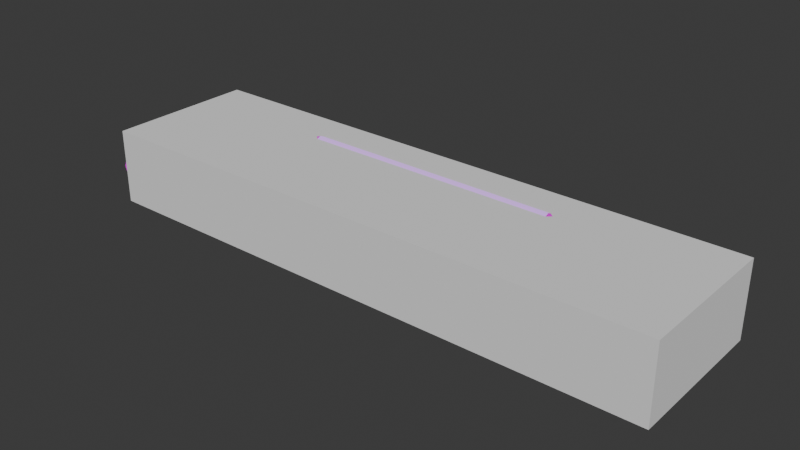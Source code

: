 # Source: dweCrystalInd.blend  (saved by Blender 4.1.24; exported with 4.5.12 LTS)
import bpy
from mathutils import Matrix  # noqa: F401  (used for matrix-valued properties, if any)

bpy.ops.wm.read_factory_settings(use_empty=True)
scene = bpy.context.scene
scene.name = 'Scene'

# ---- collections
col_collection = bpy.data.collections.new('Collection'); scene.collection.children.link(col_collection)

# ---- images (referenced by path relative to the original .blend; pixels are not part of the script)
import os
ASSET_DIR = os.environ.get("B2B_ASSET_DIR", "")  # directory of the original .blend (textures are referenced by path, not embedded)
HERE = os.path.dirname(os.path.abspath(__file__))  # packed textures are extracted next to this script under _unpacked/

def load_image(name, relpath, width, height, colorspace="sRGB"):
    """Load a texture the original file referenced (path relative to the .blend, or extracted next to this script)."""
    p = next((c for c in (os.path.join(HERE, relpath), os.path.join(ASSET_DIR, relpath)) if relpath and os.path.exists(c)), "")
    if p:
        img = bpy.data.images.load(p, check_existing=True)
        img.name = name
    else:  # same state as the original file: an image datablock whose file is absent (Cycles renders it pink)
        img = bpy.data.images.new(name, width, height)
        img.source = "FILE"
        img.filepath = "//" + (relpath or name)
    img.colorspace_settings.name = colorspace
    return img
img_tx_dwrv_capacitor_ed00_dds_001 = load_image('tx_dwrv_capacitor_ed00.dds.001', 'tx_dwrv_capacitor_ed00.dds', 1024, 1024, 'sRGB')
img_tx_dwrv_rustpipe10_dds = load_image('tx_dwrv_rustpipe10.dds', 'tx_dwrv_rustpipe10.dds', 1024, 1024, 'sRGB')
img_tx_dwrv_obsrv12_dds = load_image('tx_dwrv_obsrv12.dds', 'tx_dwrv_obsrv12.dds', 1024, 1024, 'sRGB')

# ---- materials (node trees are filled in below, after node groups)
mat_material_003 = bpy.data.materials.new('Material.003')
mat_material_003.surface_render_method = 'BLENDED'
mat_material_003.blend_method = 'BLEND'
mat_material_003.alpha_threshold = 0.0
mat_material_003.use_transparency_overlap = False
mat_material_003.show_transparent_back = False
mat_material_003.use_backface_culling = True
mat_material_001 = bpy.data.materials.new('Material.001')
mat_material_001.alpha_threshold = 0.0
mat_material_001.use_transparency_overlap = False
mat_material_001.show_transparent_back = False
mat_material_001.use_backface_culling = True
mat_material_002 = bpy.data.materials.new('Material.002')
mat_material_002.alpha_threshold = 0.0
mat_material_002.use_transparency_overlap = False
mat_material_002.show_transparent_back = False
mat_material_002.use_backface_culling = True

# ---- node groups
ng_nodegroup_001 = bpy.data.node_groups.new('NodeGroup.001', 'ShaderNodeTree')
_s = ng_nodegroup_001.interface.new_socket(name='Color', in_out='OUTPUT', socket_type='NodeSocketColor')
_s.default_value = (0.0, 0.0, 0.0, 0.0)
_s = ng_nodegroup_001.interface.new_socket(name='Vector', in_out='INPUT', socket_type='NodeSocketVector')
_s.min_value = -1e+04
_s.max_value = 1e+04
_s = ng_nodegroup_001.interface.new_socket(name='Vector', in_out='INPUT', socket_type='NodeSocketVector')
_s.min_value = -1e+04
_s.max_value = 1e+04
_s = ng_nodegroup_001.interface.new_socket(name='Color1', in_out='INPUT', socket_type='NodeSocketColor')
_s.default_value = (1.0, 1.0, 1.0, 1.0)
_s = ng_nodegroup_001.interface.new_socket(name='Color2', in_out='INPUT', socket_type='NodeSocketColor')
_s.default_value = (1.0, 1.0, 1.0, 1.0)
_N = ng_nodegroup_001.nodes; _L = ng_nodegroup_001.links
n0 = _N.new('ShaderNodeMix'); n0.name = 'Mix.012'; n0.location = (-25, -12)
n0.width = 100
n0.hide = True
n0.data_type = 'RGBA'
n0.clamp_result = True
n1 = _N.new('NodeGroupOutput'); n1.name = 'Group Output'; n1.location = (100, 6)
n2 = _N.new('ShaderNodeVectorMath'); n2.name = 'Vector Math.009'; n2.location = (-160, 20)
n2.width = 100
n2.hide = True
n2.operation = 'MULTIPLY'
n3 = _N.new('NodeGroupInput'); n3.name = 'Group Input'; n3.location = (-340, 40)
_L.new(n3.outputs[0], n2.inputs[0])
_L.new(n3.outputs[1], n2.inputs[1])
_L.new(n2.outputs[0], n0.inputs[0])
_L.new(n3.outputs[2], n0.inputs[6])
_L.new(n3.outputs[3], n0.inputs[7])
_L.new(n0.outputs[2], n1.inputs[0])
n1.is_active_output = True
ng_mw_shader = bpy.data.node_groups.new('MW Shader', 'ShaderNodeTree')
_s = ng_mw_shader.interface.new_socket(name='Base Texture', in_out='INPUT', socket_type='NodeSocketColor')
_s.default_value = (1.0, 1.0, 1.0, 1.0)
_s = ng_mw_shader.interface.new_socket(name='Detail Texture', in_out='INPUT', socket_type='NodeSocketColor')
_s.default_value = (0.5, 0.5, 0.5, 1.0)
_s = ng_mw_shader.interface.new_socket(name='Dark Texture', in_out='INPUT', socket_type='NodeSocketColor')
_s.default_value = (1.0, 1.0, 1.0, 1.0)
_s = ng_mw_shader.interface.new_socket(name='Decal 0 Alpha', in_out='INPUT', socket_type='NodeSocketFloat')
_s.subtype = 'FACTOR'
_s.min_value = 0.0
_s.max_value = 1.0
_s = ng_mw_shader.interface.new_socket(name='Decal 0 Texture', in_out='INPUT', socket_type='NodeSocketColor')
_s.default_value = (1.0, 1.0, 1.0, 1.0)
_s = ng_mw_shader.interface.new_socket(name='Decal 1 Alpha', in_out='INPUT', socket_type='NodeSocketFloat')
_s.subtype = 'FACTOR'
_s.min_value = 0.0
_s.max_value = 1.0
_s = ng_mw_shader.interface.new_socket(name='Decal 1 Texture', in_out='INPUT', socket_type='NodeSocketColor')
_s.default_value = (1.0, 1.0, 1.0, 1.0)
_s = ng_mw_shader.interface.new_socket(name='Decal 2 Alpha', in_out='INPUT', socket_type='NodeSocketFloat')
_s.subtype = 'FACTOR'
_s.min_value = 0.0
_s.max_value = 1.0
_s = ng_mw_shader.interface.new_socket(name='Decal 2 Texture', in_out='INPUT', socket_type='NodeSocketColor')
_s.default_value = (1.0, 1.0, 1.0, 1.0)
_s = ng_mw_shader.interface.new_socket(name='Decal 3 Alpha', in_out='INPUT', socket_type='NodeSocketFloat')
_s.subtype = 'FACTOR'
_s.min_value = 0.0
_s.max_value = 1.0
_s = ng_mw_shader.interface.new_socket(name='Decal 3 Texture', in_out='INPUT', socket_type='NodeSocketColor')
_s.default_value = (1.0, 1.0, 1.0, 1.0)
_s = ng_mw_shader.interface.new_socket(name='Diffuse Alpha', in_out='INPUT', socket_type='NodeSocketFloat')
_s.default_value = 1.0
_s.min_value = 0.0
_s.max_value = 1.0
_s = ng_mw_shader.interface.new_socket(name='Ambient Color', in_out='INPUT', socket_type='NodeSocketColor')
_s.default_value = (1.0, 1.0, 1.0, 1.0)
_s = ng_mw_shader.interface.new_socket(name='Diffuse Color', in_out='INPUT', socket_type='NodeSocketColor')
_s.default_value = (1.0, 1.0, 1.0, 1.0)
_s = ng_mw_shader.interface.new_socket(name='Specular Color', in_out='INPUT', socket_type='NodeSocketColor')
_s = ng_mw_shader.interface.new_socket(name='Emissive Color', in_out='INPUT', socket_type='NodeSocketColor')
_s = ng_mw_shader.interface.new_socket(name='Glow Texture', in_out='INPUT', socket_type='NodeSocketColor')
_s = ng_mw_shader.interface.new_socket(name='Alpha Factor', in_out='INPUT', socket_type='NodeSocketFloat')
_s.min_value = -1e+04
_s.max_value = 1e+04
_s = ng_mw_shader.interface.new_socket(name='Base Alpha', in_out='INPUT', socket_type='NodeSocketFloat')
_s.default_value = 1.0
_s.min_value = 0.0
_s.max_value = 1.0
_s = ng_mw_shader.interface.new_socket(name='Dark Alpha', in_out='INPUT', socket_type='NodeSocketFloat')
_s.default_value = 1.0
_s.min_value = 0.0
_s.max_value = 1.0
_N = ng_mw_shader.nodes; _L = ng_mw_shader.links
n0 = _N.new('NodeFrame'); n0.name = 'Base, Detail, Dark'; n0.location = (210, 90)
n0.label = 'Base, Detail, Dark'
n0.width = 160
n0.label_size = 14
n1 = _N.new('NodeFrame'); n1.name = 'Diffuse'; n1.location = (570, -285)
n1.label = 'Diffuse'
n1.width = 300
n1.label_size = 14
n2 = _N.new('NodeFrame'); n2.name = 'Emissive'; n2.location = (570, -385)
n2.label = 'Emissive'
n2.width = 280
n2.label_size = 14
n3 = _N.new('NodeFrame'); n3.name = 'Decal'; n3.location = (390, -73)
n3.label = 'Decal'
n3.width = 160
n3.label_size = 14
n4 = _N.new('NodeFrame'); n4.name = 'Alpha'; n4.location = (570, -525)
n4.label = 'Alpha'
n4.width = 160
n4.label_size = 16
n5 = _N.new('ShaderNodeVectorMath'); n5.name = 'Vector Math'; n5.location = (30, -35)
n5.width = 100
n5.hide = True
n5.operation = 'MULTIPLY'
n6 = _N.new('ShaderNodeAddShader'); n6.name = 'Node.013'; n6.location = (960, -440)
n6.width = 100
n6.hide = True
n7 = _N.new('ShaderNodeMixShader'); n7.name = 'Node.016'; n7.location = (960, -480)
n7.width = 100
n7.hide = True
n8 = _N.new('ShaderNodeOutputMaterial'); n8.name = 'Node.017'; n8.location = (1100, -460)
n8.hide = True
n9 = _N.new('ShaderNodeRGBToBW'); n9.name = 'Node.009'; n9.location = (30, -35)
n9.width = 100
n9.hide = True
n10 = _N.new('ShaderNodeMix'); n10.name = 'Node.010'; n10.location = (30, -75)
n10.width = 100
n10.hide = True
n10.data_type = 'RGBA'
n10.blend_type = 'ADD'
n10.clamp_result = True
n11 = _N.new('ShaderNodeGroup'); n11.name = 'Alpha Blend'; n11.location = (30, -34)
n11.label = 'Alpha Blend'
n11.width = 100
n11.hide = True
n11.node_tree = ng_nodegroup_001
n12 = _N.new('ShaderNodeGroup'); n12.name = 'Alpha Blend.001'; n12.location = (30, -72)
n12.label = 'Alpha Blend'
n12.width = 100
n12.hide = True
n12.node_tree = ng_nodegroup_001
n13 = _N.new('ShaderNodeGroup'); n13.name = 'Alpha Blend.002'; n13.location = (30, -110)
n13.label = 'Alpha Blend'
n13.width = 100
n13.hide = True
n13.node_tree = ng_nodegroup_001
n14 = _N.new('ShaderNodeGroup'); n14.name = 'Alpha Blend.003'; n14.location = (30, -147)
n14.label = 'Alpha Blend'
n14.width = 100
n14.hide = True
n14.node_tree = ng_nodegroup_001
n15 = _N.new('ShaderNodeBsdfDiffuse'); n15.name = 'Node.012'; n15.location = (150, -35)
n15.width = 120
n15.hide = True
n16 = _N.new('ShaderNodeEmission'); n16.name = 'Node.011'; n16.location = (150, -35)
n16.width = 100
n16.hide = True
n17 = _N.new('ShaderNodeVectorMath'); n17.name = 'Vector Math.003'; n17.location = (30, -110)
n17.width = 100
n17.hide = True
n17.operation = 'MULTIPLY'
n18 = _N.new('ShaderNodeVectorMath'); n18.name = 'Vector Math.002'; n18.location = (30, -72)
n18.width = 100
n18.hide = True
n19 = _N.new('ShaderNodeVectorMath'); n19.name = 'Vector Math.001'; n19.location = (30, -35)
n19.width = 100
n19.hide = True
n19.operation = 'MULTIPLY'
n20 = _N.new('ShaderNodeMix'); n20.name = 'Mix'; n20.location = (30, -75)
n20.width = 100
n20.hide = True
n20.data_type = 'RGBA'
n20.blend_type = 'MULTIPLY'
n20.clamp_result = True
n20.inputs[0].default_value = 1.0
n21 = _N.new('ShaderNodeBsdfTransparent'); n21.name = 'Node.015'; n21.location = (30, -155)
n21.width = 100
n21.hide = True
n22 = _N.new('ShaderNodeMath'); n22.name = 'Node.014'; n22.location = (30, -115)
n22.width = 100
n22.hide = True
n22.operation = 'SUBTRACT'
n22.use_clamp = True
n22.inputs[2].default_value = 0.0
n23 = _N.new('ShaderNodeMix'); n23.name = 'Mix.001'; n23.location = (30, -35)
n23.width = 100
n23.hide = True
n23.data_type = 'RGBA'
n23.blend_type = 'MULTIPLY'
n23.clamp_result = True
n23.inputs[0].default_value = 1.0
n24 = _N.new('NodeGroupInput'); n24.name = 'Texture Alpha'; n24.location = (0, -60)
n5.parent = n1
n9.parent = n2
n10.parent = n2
n11.parent = n3
n12.parent = n3
n13.parent = n3
n14.parent = n3
n15.parent = n1
n16.parent = n2
n17.parent = n0
n18.parent = n0
n19.parent = n0
n20.parent = n4
n21.parent = n4
n22.parent = n4
n23.parent = n4
_L.new(n16.outputs[0], n6.inputs[0])
_L.new(n10.outputs[2], n16.inputs[0])
_L.new(n9.outputs[0], n10.inputs[0])
_L.new(n15.outputs[0], n6.inputs[1])
_L.new(n24.outputs[16], n10.inputs[6])
_L.new(n24.outputs[15], n9.inputs[0])
_L.new(n21.outputs[0], n7.inputs[2])
_L.new(n6.outputs[0], n7.inputs[1])
_L.new(n22.outputs[0], n7.inputs[0])
_L.new(n24.outputs[11], n20.inputs[7])
_L.new(n20.outputs[2], n22.inputs[1])
_L.new(n24.outputs[17], n22.inputs[0])
_L.new(n24.outputs[0], n19.inputs[0])
_L.new(n24.outputs[1], n19.inputs[1])
_L.new(n19.outputs[0], n18.inputs[0])
_L.new(n19.outputs[0], n18.inputs[1])
_L.new(n18.outputs[0], n17.inputs[0])
_L.new(n24.outputs[2], n17.inputs[1])
_L.new(n5.outputs[0], n15.inputs[0])
_L.new(n24.outputs[13], n5.inputs[1])
_L.new(n17.outputs[0], n11.inputs[2])
_L.new(n24.outputs[3], n11.inputs[0])
_L.new(n24.outputs[5], n12.inputs[0])
_L.new(n24.outputs[7], n13.inputs[0])
_L.new(n24.outputs[9], n14.inputs[0])
_L.new(n11.outputs[0], n12.inputs[2])
_L.new(n12.outputs[0], n13.inputs[2])
_L.new(n13.outputs[0], n14.inputs[2])
_L.new(n24.outputs[4], n11.inputs[3])
_L.new(n24.outputs[6], n12.inputs[3])
_L.new(n24.outputs[8], n13.inputs[3])
_L.new(n24.outputs[10], n14.inputs[3])
_L.new(n24.outputs[11], n11.inputs[1])
_L.new(n24.outputs[11], n12.inputs[1])
_L.new(n24.outputs[11], n13.inputs[1])
_L.new(n24.outputs[11], n14.inputs[1])
_L.new(n14.outputs[0], n5.inputs[0])
_L.new(n7.outputs[0], n8.inputs[0])
_L.new(n24.outputs[18], n23.inputs[6])
_L.new(n24.outputs[19], n23.inputs[7])
_L.new(n23.outputs[2], n20.inputs[6])
n8.is_active_output = True
ng_mw_inputs_007 = bpy.data.node_groups.new('MW Inputs.007', 'ShaderNodeTree')
_s = ng_mw_inputs_007.interface.new_socket(name='Base Texture', in_out='OUTPUT', socket_type='NodeSocketColor')
_s = ng_mw_inputs_007.interface.new_socket(name='Dark Texture', in_out='OUTPUT', socket_type='NodeSocketColor')
_s = ng_mw_inputs_007.interface.new_socket(name='Detail Texture', in_out='OUTPUT', socket_type='NodeSocketColor')
_s = ng_mw_inputs_007.interface.new_socket(name='Glow Texture', in_out='OUTPUT', socket_type='NodeSocketColor')
_s = ng_mw_inputs_007.interface.new_socket(name='Decal 0 Texture', in_out='OUTPUT', socket_type='NodeSocketColor')
_s = ng_mw_inputs_007.interface.new_socket(name='Decal 1 Texture', in_out='OUTPUT', socket_type='NodeSocketColor')
_s = ng_mw_inputs_007.interface.new_socket(name='Decal 2 Texture', in_out='OUTPUT', socket_type='NodeSocketColor')
_s = ng_mw_inputs_007.interface.new_socket(name='Decal 3 Texture', in_out='OUTPUT', socket_type='NodeSocketColor')
_s = ng_mw_inputs_007.interface.new_socket(name='Base Alpha', in_out='OUTPUT', socket_type='NodeSocketColor')
_s = ng_mw_inputs_007.interface.new_socket(name='Dark Alpha', in_out='OUTPUT', socket_type='NodeSocketColor')
_s = ng_mw_inputs_007.interface.new_socket(name='Decal 0 Alpha', in_out='OUTPUT', socket_type='NodeSocketColor')
_s = ng_mw_inputs_007.interface.new_socket(name='Decal 1 Alpha', in_out='OUTPUT', socket_type='NodeSocketColor')
_s = ng_mw_inputs_007.interface.new_socket(name='Decal 2 Alpha', in_out='OUTPUT', socket_type='NodeSocketColor')
_s = ng_mw_inputs_007.interface.new_socket(name='Decal 3 Alpha', in_out='OUTPUT', socket_type='NodeSocketColor')
_N = ng_mw_inputs_007.nodes; _L = ng_mw_inputs_007.links
n0 = _N.new('ShaderNodeTexImage'); n0.name = 'Base Texture'; n0.location = (0, 0)
n0.label = 'Base Texture'
n0.image = img_tx_dwrv_capacitor_ed00_dds_001
n1 = _N.new('ShaderNodeTexImage'); n1.name = 'Dark Texture'; n1.location = (0, 0)
n1.label = 'Dark Texture'
n2 = _N.new('ShaderNodeTexImage'); n2.name = 'Detail Texture'; n2.location = (0, 0)
n2.label = 'Detail Texture'
n3 = _N.new('ShaderNodeTexImage'); n3.name = 'Glow Texture'; n3.location = (0, 0)
n3.label = 'Glow Texture'
n4 = _N.new('ShaderNodeTexImage'); n4.name = 'Decal 0 Texture'; n4.location = (0, 0)
n4.label = 'Decal 0 Texture'
n5 = _N.new('ShaderNodeTexImage'); n5.name = 'Decal 1 Texture'; n5.location = (0, 0)
n5.label = 'Decal 1 Texture'
n6 = _N.new('ShaderNodeTexImage'); n6.name = 'Decal 2 Texture'; n6.location = (0, 0)
n6.label = 'Decal 2 Texture'
n7 = _N.new('ShaderNodeTexImage'); n7.name = 'Decal 3 Texture'; n7.location = (0, 0)
n7.label = 'Decal 3 Texture'
n8 = _N.new('NodeGroupOutput'); n8.name = 'Group Output'; n8.location = (0, 0)
n9 = _N.new('ShaderNodeUVMap'); n9.name = 'UV Map'; n9.location = (0, 0)
n9.uv_map = 'UVMap'
n10 = _N.new('ShaderNodeVectorMath'); n10.name = 'Vector Math'; n10.location = (0, 0)
n10.operation = 'SUBTRACT'
n10.inputs[1].default_value = (0.5, 0.5, 0.5)
n11 = _N.new('ShaderNodeMapping'); n11.name = 'Mapping'; n11.location = (0, 0)
n12 = _N.new('ShaderNodeVectorMath'); n12.name = 'Vector Math.001'; n12.location = (0, 0)
n12.inputs[1].default_value = (0.5, 0.5, 0.5)
_L.new(n0.outputs[0], n8.inputs[0])
_L.new(n1.outputs[0], n8.inputs[1])
_L.new(n2.outputs[0], n8.inputs[2])
_L.new(n3.outputs[0], n8.inputs[3])
_L.new(n4.outputs[0], n8.inputs[4])
_L.new(n5.outputs[0], n8.inputs[5])
_L.new(n6.outputs[0], n8.inputs[6])
_L.new(n7.outputs[0], n8.inputs[7])
_L.new(n0.outputs[1], n8.inputs[8])
_L.new(n1.outputs[1], n8.inputs[9])
_L.new(n4.outputs[1], n8.inputs[10])
_L.new(n5.outputs[1], n8.inputs[11])
_L.new(n6.outputs[1], n8.inputs[12])
_L.new(n7.outputs[1], n8.inputs[13])
_L.new(n9.outputs[0], n10.inputs[0])
_L.new(n10.outputs[0], n11.inputs[0])
_L.new(n11.outputs[0], n12.inputs[0])
_L.new(n12.outputs[0], n0.inputs[0])
n8.is_active_output = True
ng_mw_inputs_005 = bpy.data.node_groups.new('MW Inputs.005', 'ShaderNodeTree')
_s = ng_mw_inputs_005.interface.new_socket(name='Base Texture', in_out='OUTPUT', socket_type='NodeSocketColor')
_s = ng_mw_inputs_005.interface.new_socket(name='Dark Texture', in_out='OUTPUT', socket_type='NodeSocketColor')
_s = ng_mw_inputs_005.interface.new_socket(name='Detail Texture', in_out='OUTPUT', socket_type='NodeSocketColor')
_s = ng_mw_inputs_005.interface.new_socket(name='Glow Texture', in_out='OUTPUT', socket_type='NodeSocketColor')
_s = ng_mw_inputs_005.interface.new_socket(name='Decal 0 Texture', in_out='OUTPUT', socket_type='NodeSocketColor')
_s = ng_mw_inputs_005.interface.new_socket(name='Decal 1 Texture', in_out='OUTPUT', socket_type='NodeSocketColor')
_s = ng_mw_inputs_005.interface.new_socket(name='Decal 2 Texture', in_out='OUTPUT', socket_type='NodeSocketColor')
_s = ng_mw_inputs_005.interface.new_socket(name='Decal 3 Texture', in_out='OUTPUT', socket_type='NodeSocketColor')
_s = ng_mw_inputs_005.interface.new_socket(name='Base Alpha', in_out='OUTPUT', socket_type='NodeSocketColor')
_s = ng_mw_inputs_005.interface.new_socket(name='Dark Alpha', in_out='OUTPUT', socket_type='NodeSocketColor')
_s = ng_mw_inputs_005.interface.new_socket(name='Decal 0 Alpha', in_out='OUTPUT', socket_type='NodeSocketColor')
_s = ng_mw_inputs_005.interface.new_socket(name='Decal 1 Alpha', in_out='OUTPUT', socket_type='NodeSocketColor')
_s = ng_mw_inputs_005.interface.new_socket(name='Decal 2 Alpha', in_out='OUTPUT', socket_type='NodeSocketColor')
_s = ng_mw_inputs_005.interface.new_socket(name='Decal 3 Alpha', in_out='OUTPUT', socket_type='NodeSocketColor')
_N = ng_mw_inputs_005.nodes; _L = ng_mw_inputs_005.links
n0 = _N.new('ShaderNodeTexImage'); n0.name = 'Base Texture'; n0.location = (0, 0)
n0.label = 'Base Texture'
n0.image = img_tx_dwrv_rustpipe10_dds
n1 = _N.new('ShaderNodeTexImage'); n1.name = 'Dark Texture'; n1.location = (0, 0)
n1.label = 'Dark Texture'
n2 = _N.new('ShaderNodeTexImage'); n2.name = 'Detail Texture'; n2.location = (0, 0)
n2.label = 'Detail Texture'
n3 = _N.new('ShaderNodeTexImage'); n3.name = 'Glow Texture'; n3.location = (0, 0)
n3.label = 'Glow Texture'
n4 = _N.new('ShaderNodeTexImage'); n4.name = 'Decal 0 Texture'; n4.location = (0, 0)
n4.label = 'Decal 0 Texture'
n5 = _N.new('ShaderNodeTexImage'); n5.name = 'Decal 1 Texture'; n5.location = (0, 0)
n5.label = 'Decal 1 Texture'
n6 = _N.new('ShaderNodeTexImage'); n6.name = 'Decal 2 Texture'; n6.location = (0, 0)
n6.label = 'Decal 2 Texture'
n7 = _N.new('ShaderNodeTexImage'); n7.name = 'Decal 3 Texture'; n7.location = (0, 0)
n7.label = 'Decal 3 Texture'
n8 = _N.new('NodeGroupOutput'); n8.name = 'Group Output'; n8.location = (0, 0)
n9 = _N.new('ShaderNodeUVMap'); n9.name = 'UV Map'; n9.location = (0, 0)
n9.uv_map = 'UVMap'
n10 = _N.new('ShaderNodeVectorMath'); n10.name = 'Vector Math'; n10.location = (0, 0)
n10.operation = 'SUBTRACT'
n10.inputs[1].default_value = (0.5, 0.5, 0.5)
n11 = _N.new('ShaderNodeMapping'); n11.name = 'Mapping'; n11.location = (0, 0)
n12 = _N.new('ShaderNodeVectorMath'); n12.name = 'Vector Math.001'; n12.location = (0, 0)
n12.inputs[1].default_value = (0.5, 0.5, 0.5)
_L.new(n0.outputs[0], n8.inputs[0])
_L.new(n1.outputs[0], n8.inputs[1])
_L.new(n2.outputs[0], n8.inputs[2])
_L.new(n3.outputs[0], n8.inputs[3])
_L.new(n4.outputs[0], n8.inputs[4])
_L.new(n5.outputs[0], n8.inputs[5])
_L.new(n6.outputs[0], n8.inputs[6])
_L.new(n7.outputs[0], n8.inputs[7])
_L.new(n0.outputs[1], n8.inputs[8])
_L.new(n1.outputs[1], n8.inputs[9])
_L.new(n4.outputs[1], n8.inputs[10])
_L.new(n5.outputs[1], n8.inputs[11])
_L.new(n6.outputs[1], n8.inputs[12])
_L.new(n7.outputs[1], n8.inputs[13])
_L.new(n9.outputs[0], n10.inputs[0])
_L.new(n10.outputs[0], n11.inputs[0])
_L.new(n11.outputs[0], n12.inputs[0])
_L.new(n12.outputs[0], n0.inputs[0])
n8.is_active_output = True
ng_mw_inputs_006 = bpy.data.node_groups.new('MW Inputs.006', 'ShaderNodeTree')
_s = ng_mw_inputs_006.interface.new_socket(name='Base Texture', in_out='OUTPUT', socket_type='NodeSocketColor')
_s = ng_mw_inputs_006.interface.new_socket(name='Dark Texture', in_out='OUTPUT', socket_type='NodeSocketColor')
_s = ng_mw_inputs_006.interface.new_socket(name='Detail Texture', in_out='OUTPUT', socket_type='NodeSocketColor')
_s = ng_mw_inputs_006.interface.new_socket(name='Glow Texture', in_out='OUTPUT', socket_type='NodeSocketColor')
_s = ng_mw_inputs_006.interface.new_socket(name='Decal 0 Texture', in_out='OUTPUT', socket_type='NodeSocketColor')
_s = ng_mw_inputs_006.interface.new_socket(name='Decal 1 Texture', in_out='OUTPUT', socket_type='NodeSocketColor')
_s = ng_mw_inputs_006.interface.new_socket(name='Decal 2 Texture', in_out='OUTPUT', socket_type='NodeSocketColor')
_s = ng_mw_inputs_006.interface.new_socket(name='Decal 3 Texture', in_out='OUTPUT', socket_type='NodeSocketColor')
_s = ng_mw_inputs_006.interface.new_socket(name='Base Alpha', in_out='OUTPUT', socket_type='NodeSocketColor')
_s = ng_mw_inputs_006.interface.new_socket(name='Dark Alpha', in_out='OUTPUT', socket_type='NodeSocketColor')
_s = ng_mw_inputs_006.interface.new_socket(name='Decal 0 Alpha', in_out='OUTPUT', socket_type='NodeSocketColor')
_s = ng_mw_inputs_006.interface.new_socket(name='Decal 1 Alpha', in_out='OUTPUT', socket_type='NodeSocketColor')
_s = ng_mw_inputs_006.interface.new_socket(name='Decal 2 Alpha', in_out='OUTPUT', socket_type='NodeSocketColor')
_s = ng_mw_inputs_006.interface.new_socket(name='Decal 3 Alpha', in_out='OUTPUT', socket_type='NodeSocketColor')
_N = ng_mw_inputs_006.nodes; _L = ng_mw_inputs_006.links
n0 = _N.new('ShaderNodeTexImage'); n0.name = 'Base Texture'; n0.location = (0, 0)
n0.label = 'Base Texture'
n0.image = img_tx_dwrv_obsrv12_dds
n1 = _N.new('ShaderNodeTexImage'); n1.name = 'Dark Texture'; n1.location = (0, 0)
n1.label = 'Dark Texture'
n2 = _N.new('ShaderNodeTexImage'); n2.name = 'Detail Texture'; n2.location = (0, 0)
n2.label = 'Detail Texture'
n3 = _N.new('ShaderNodeTexImage'); n3.name = 'Glow Texture'; n3.location = (0, 0)
n3.label = 'Glow Texture'
n4 = _N.new('ShaderNodeTexImage'); n4.name = 'Decal 0 Texture'; n4.location = (0, 0)
n4.label = 'Decal 0 Texture'
n5 = _N.new('ShaderNodeTexImage'); n5.name = 'Decal 1 Texture'; n5.location = (0, 0)
n5.label = 'Decal 1 Texture'
n6 = _N.new('ShaderNodeTexImage'); n6.name = 'Decal 2 Texture'; n6.location = (0, 0)
n6.label = 'Decal 2 Texture'
n7 = _N.new('ShaderNodeTexImage'); n7.name = 'Decal 3 Texture'; n7.location = (0, 0)
n7.label = 'Decal 3 Texture'
n8 = _N.new('NodeGroupOutput'); n8.name = 'Group Output'; n8.location = (0, 0)
n9 = _N.new('ShaderNodeUVMap'); n9.name = 'UV Map'; n9.location = (0, 0)
n9.uv_map = 'UVMap'
n10 = _N.new('ShaderNodeVectorMath'); n10.name = 'Vector Math'; n10.location = (0, 0)
n10.operation = 'SUBTRACT'
n10.inputs[1].default_value = (0.5, 0.5, 0.5)
n11 = _N.new('ShaderNodeMapping'); n11.name = 'Mapping'; n11.location = (0, 0)
n12 = _N.new('ShaderNodeVectorMath'); n12.name = 'Vector Math.001'; n12.location = (0, 0)
n12.inputs[1].default_value = (0.5, 0.5, 0.5)
_L.new(n0.outputs[0], n8.inputs[0])
_L.new(n1.outputs[0], n8.inputs[1])
_L.new(n2.outputs[0], n8.inputs[2])
_L.new(n3.outputs[0], n8.inputs[3])
_L.new(n4.outputs[0], n8.inputs[4])
_L.new(n5.outputs[0], n8.inputs[5])
_L.new(n6.outputs[0], n8.inputs[6])
_L.new(n7.outputs[0], n8.inputs[7])
_L.new(n0.outputs[1], n8.inputs[8])
_L.new(n1.outputs[1], n8.inputs[9])
_L.new(n4.outputs[1], n8.inputs[10])
_L.new(n5.outputs[1], n8.inputs[11])
_L.new(n6.outputs[1], n8.inputs[12])
_L.new(n7.outputs[1], n8.inputs[13])
_L.new(n9.outputs[0], n10.inputs[0])
_L.new(n10.outputs[0], n11.inputs[0])
_L.new(n11.outputs[0], n12.inputs[0])
_L.new(n12.outputs[0], n0.inputs[0])
n8.is_active_output = True

# ---- material node trees
mat_material_003.use_nodes = True; mat_material_003.node_tree.nodes.clear()
_N = mat_material_003.node_tree.nodes; _L = mat_material_003.node_tree.links
n0 = _N.new('ShaderNodeGroup'); n0.name = 'MW Shader'; n0.location = (0, 0)
n0.label = 'MW Shader'
n0.node_tree = ng_mw_shader
n0.inputs[1].default_value = (0.5, 0.5, 0.5, 1.0)
n0.inputs[2].default_value = (1.0, 1.0, 1.0, 1.0)
n0.inputs[3].default_value = 0.0
n0.inputs[4].default_value = (1.0, 1.0, 1.0, 1.0)
n0.inputs[5].default_value = 0.0
n0.inputs[6].default_value = (1.0, 1.0, 1.0, 1.0)
n0.inputs[7].default_value = 0.0
n0.inputs[8].default_value = (1.0, 1.0, 1.0, 1.0)
n0.inputs[9].default_value = 0.0
n0.inputs[10].default_value = (1.0, 1.0, 1.0, 1.0)
n0.inputs[11].default_value = 1.0
n0.inputs[12].default_value = (1.0, 1.0, 1.0, 1.0)
n0.inputs[13].default_value = (0.521, 0.9734, 1.0, 1.0)
n0.inputs[14].default_value = (0.0, 0.0, 0.0, 1.0)
n0.inputs[15].default_value = (0.5187, 0.9694, 1.0, 1.0)
n0.inputs[16].default_value = (0.0, 0.0, 0.0, 1.0)
n0.inputs[17].default_value = 1.0
n0.inputs[19].default_value = 1.0
n1 = _N.new('ShaderNodeGroup'); n1.name = 'MW Inputs'; n1.location = (-200, 0)
n1.label = 'MW Inputs'
n1.node_tree = ng_mw_inputs_007
n2 = _N.new('ShaderNodeVertexColor'); n2.name = 'Vertex Color'; n2.location = (-200, -400)
n2.label = 'Vertex Color'
_L.new(n1.outputs[0], n0.inputs[0])
_L.new(n1.outputs[8], n0.inputs[18])
mat_material_001.use_nodes = True; mat_material_001.node_tree.nodes.clear()
_N = mat_material_001.node_tree.nodes; _L = mat_material_001.node_tree.links
n0 = _N.new('ShaderNodeGroup'); n0.name = 'MW Shader'; n0.location = (0, 0)
n0.label = 'MW Shader'
n0.node_tree = ng_mw_shader
n0.inputs[1].default_value = (0.5, 0.5, 0.5, 1.0)
n0.inputs[2].default_value = (1.0, 1.0, 1.0, 1.0)
n0.inputs[3].default_value = 0.0
n0.inputs[4].default_value = (1.0, 1.0, 1.0, 1.0)
n0.inputs[5].default_value = 0.0
n0.inputs[6].default_value = (1.0, 1.0, 1.0, 1.0)
n0.inputs[7].default_value = 0.0
n0.inputs[8].default_value = (1.0, 1.0, 1.0, 1.0)
n0.inputs[9].default_value = 0.0
n0.inputs[10].default_value = (1.0, 1.0, 1.0, 1.0)
n0.inputs[12].default_value = (1.0, 1.0, 1.0, 1.0)
n0.inputs[14].default_value = (0.0, 0.0, 0.0, 1.0)
n0.inputs[15].default_value = (0.0, 0.0, 0.0, 1.0)
n0.inputs[16].default_value = (0.0, 0.0, 0.0, 1.0)
n0.inputs[17].default_value = 0.0
n0.inputs[19].default_value = 1.0
n1 = _N.new('ShaderNodeGroup'); n1.name = 'MW Inputs'; n1.location = (-200, 0)
n1.label = 'MW Inputs'
n1.node_tree = ng_mw_inputs_005
n2 = _N.new('ShaderNodeVertexColor'); n2.name = 'Vertex Color'; n2.location = (-200, -400)
n2.label = 'Vertex Color'
n2.layer_name = 'Col'
_L.new(n2.outputs[0], n0.inputs[13])
_L.new(n2.outputs[1], n0.inputs[11])
_L.new(n1.outputs[0], n0.inputs[0])
_L.new(n1.outputs[8], n0.inputs[18])
mat_material_002.use_nodes = True; mat_material_002.node_tree.nodes.clear()
_N = mat_material_002.node_tree.nodes; _L = mat_material_002.node_tree.links
n0 = _N.new('ShaderNodeGroup'); n0.name = 'MW Shader'; n0.location = (0, 0)
n0.label = 'MW Shader'
n0.node_tree = ng_mw_shader
n0.inputs[1].default_value = (0.5, 0.5, 0.5, 1.0)
n0.inputs[2].default_value = (1.0, 1.0, 1.0, 1.0)
n0.inputs[3].default_value = 0.0
n0.inputs[4].default_value = (1.0, 1.0, 1.0, 1.0)
n0.inputs[5].default_value = 0.0
n0.inputs[6].default_value = (1.0, 1.0, 1.0, 1.0)
n0.inputs[7].default_value = 0.0
n0.inputs[8].default_value = (1.0, 1.0, 1.0, 1.0)
n0.inputs[9].default_value = 0.0
n0.inputs[10].default_value = (1.0, 1.0, 1.0, 1.0)
n0.inputs[12].default_value = (1.0, 1.0, 1.0, 1.0)
n0.inputs[14].default_value = (0.0, 0.0, 0.0, 1.0)
n0.inputs[15].default_value = (0.0, 0.0, 0.0, 1.0)
n0.inputs[16].default_value = (0.0, 0.0, 0.0, 1.0)
n0.inputs[17].default_value = 0.0
n0.inputs[19].default_value = 1.0
n1 = _N.new('ShaderNodeGroup'); n1.name = 'MW Inputs'; n1.location = (-200, 0)
n1.label = 'MW Inputs'
n1.node_tree = ng_mw_inputs_006
n2 = _N.new('ShaderNodeVertexColor'); n2.name = 'Vertex Color'; n2.location = (-200, -400)
n2.label = 'Vertex Color'
n2.layer_name = 'Col'
_L.new(n2.outputs[0], n0.inputs[13])
_L.new(n2.outputs[1], n0.inputs[11])
_L.new(n1.outputs[0], n0.inputs[0])
_L.new(n1.outputs[8], n0.inputs[18])

# ---- world
world_world = bpy.data.worlds.new('World'); scene.world = world_world
world_world.use_nodes = True; world_world.node_tree.nodes.clear()
_N = world_world.node_tree.nodes; _L = world_world.node_tree.links
n0 = _N.new('ShaderNodeOutputWorld'); n0.name = 'World Output'; n0.location = (300, 300)
n1 = _N.new('ShaderNodeBackground'); n1.name = 'Background'; n1.location = (10, 300)
n1.inputs[0].default_value = (0.05088, 0.05088, 0.05088, 1.0)
_L.new(n1.outputs[0], n0.inputs[0])
n0.is_active_output = True
world_world.color = (0.05088, 0.05088, 0.05088)
world_world.use_sun_shadow = False
world_world.sun_shadow_jitter_overblur = 0.0

# ---- meshes
me_cylinder = bpy.data.meshes.new('Cylinder')
me_cylinder.from_pydata([(-3.427e-08, 0.2302, -0.05646), (3.354e-08, 0.2302, 0.05646), (0.1628, 0.1628, 0.05646), (0.1628, 0.1628, -0.05646), (0.2302, 7.324e-10, 0.05646), (0.2302, 7.324e-10, -0.05646), (0.1628, -0.1628, 0.05646), (0.1628, -0.1628, -0.05646), (3.354e-08, -0.2302, 0.05646), (-3.427e-08, -0.2302, -0.05646), (-0.1628, -0.1628, 0.05646), (-0.1628, -0.1628, -0.05646), (-0.2302, 7.324e-10, 0.05646), (-0.2302, 7.324e-10, -0.05646), (-0.1628, 0.1628, 0.05646), (-0.1628, 0.1628, -0.05646)], [], [(15, 14, 1, 0), (13, 12, 14, 15), (11, 10, 12, 13), (9, 8, 10, 11), (7, 6, 8, 9), (5, 4, 6, 7), (3, 2, 4, 5), (0, 1, 2, 3)])
me_cylinder.polygons.foreach_set('use_smooth', [True] * 8)
_uv = me_cylinder.uv_layers.new(name='UVMap')
_uv.uv.foreach_set('vector', [0.125, 0.7, 0.125, 0.8, 0.0, 0.8, 0.0, 0.7, 0.25, 0.7, 0.25, 0.8, 0.125, 0.8, 0.125, 0.7, 0.375, 0.7, 0.375, 0.8, 0.25, 0.8, 0.25, 0.7, 0.5, 0.7, 0.5, 0.8, 0.375, 0.8, 0.375, 0.7, 0.625, 0.7, 0.625, 0.8, 0.5, 0.8, 0.5, 0.7, 0.75, 0.7, 0.75, 0.8, 0.625, 0.8, 0.625, 0.7, 0.875, 0.7, 0.875, 0.8, 0.75, 0.8, 0.75, 0.7, 1.0, 0.7, 1.0, 0.8, 0.875, 0.8, 0.875, 0.7])
me_cylinder.materials.append(mat_material_003)
me_cylinder.update()
me_cylinder_001 = bpy.data.meshes.new('Cylinder.001')
me_cylinder_001.from_pydata([(-1.923e-08, 0.15, -0.09397), (1.923e-08, 0.15, 0.09397), (0.1061, 0.1061, -0.09397), (0.1061, 0.1061, 0.09397), (0.15, 0.0, -0.09397), (0.15, 0.0, 0.09397), (0.1061, -0.1061, -0.09397), (0.1061, -0.1061, 0.09397), (-1.923e-08, -0.15, -0.09397), (1.923e-08, -0.15, 0.09397), (-0.1061, -0.1061, -0.09397), (-0.1061, -0.1061, 0.09397), (-0.15, 0.0, -0.09397), (-0.15, 0.0, 0.09397), (-0.1061, 0.1061, -0.09397), (-0.1061, 0.1061, 0.09397), (3.512e-08, 0.1359, 0.1096), (0.1061, 0.09613, 0.1082), (0.15, -8.925e-08, 0.1049), (0.1061, -0.1102, 0.1016), (2.555e-08, -0.15, 0.1002), (-0.1061, -0.1102, 0.1016), (-0.15, -7.968e-08, 0.1049), (-0.1061, 0.09613, 0.1082), (-3.512e-08, 0.1359, -0.1096), (0.1061, 0.09613, -0.1082), (0.15, -7.968e-08, -0.1049), (0.1061, -0.1102, -0.1016), (-2.555e-08, -0.15, -0.1002), (-0.1061, -0.1102, -0.1016), (-0.15, -8.925e-08, -0.1049), (-0.1061, 0.09613, -0.1082), (5.17e-08, -0.09834, 0.126), (0.1061, -0.1169, 0.123), (0.15, -0.1617, 0.1159), (0.1061, -0.2066, 0.1077), (3.011e-08, -0.2251, 0.1047), (-0.1061, -0.2066, 0.1077), (-0.15, -0.1617, 0.1159), (-0.1061, -0.1169, 0.123), (-5.17e-08, -0.09834, -0.126), (0.1061, -0.1169, -0.123), (0.15, -0.1617, -0.1159), (0.1061, -0.2066, -0.1077), (-3.011e-08, -0.2251, -0.1047), (-0.1061, -0.2066, -0.1077), (-0.15, -0.1617, -0.1159), (-0.1061, -0.1169, -0.123), (5.276e-08, -0.6512, 0.127), (0.1061, -0.6512, 0.1238), (0.15, -0.6512, 0.1159), (0.1061, -0.6512, 0.108), (3.011e-08, -0.6512, 0.1047), (-0.1061, -0.6512, 0.108), (-0.15, -0.6512, 0.1159), (-0.1061, -0.6512, 0.1238), (-5.276e-08, -0.6512, -0.127), (0.1061, -0.6512, -0.1238), (0.15, -0.6512, -0.1159), (0.1061, -0.6512, -0.108), (-3.011e-08, -0.6512, -0.1047), (-0.1061, -0.6512, -0.108), (-0.15, -0.6512, -0.1159), (-0.1061, -0.6512, -0.1238), (-2.83e-08, 0.15, -0.0729), (2.83e-08, 0.15, 0.0729), (0.1061, 0.1061, 0.0729), (0.1061, 0.1061, -0.0729), (0.15, 0.0, 0.0729), (0.15, 0.0, -0.0729), (0.1061, -0.1061, 0.0729), (0.1061, -0.1061, -0.0729), (2.83e-08, -0.15, 0.0729), (-2.83e-08, -0.15, -0.0729), (-0.1061, -0.1061, 0.0729), (-0.1061, -0.1061, -0.0729), (-0.15, 0.0, 0.0729), (-0.15, 0.0, -0.0729), (-0.1061, 0.1061, 0.0729), (-0.1061, 0.1061, -0.0729)], [], [(65, 1, 3, 66), (66, 3, 5, 68), (68, 5, 7, 70), (70, 7, 9, 72), (72, 9, 11, 74), (74, 11, 13, 76), (7, 5, 18, 19), (76, 13, 15, 78), (78, 15, 1, 65), (12, 14, 31, 30), (23, 22, 38, 39), (13, 11, 21, 22), (9, 7, 19, 20), (15, 13, 22, 23), (5, 3, 17, 18), (11, 9, 20, 21), (1, 15, 23, 16), (3, 1, 16, 17), (25, 26, 42, 41), (2, 4, 26, 25), (8, 10, 29, 28), (14, 0, 24, 31), (0, 2, 25, 24), (4, 6, 27, 26), (10, 12, 30, 29), (6, 8, 28, 27), (32, 39, 55, 48), (21, 20, 36, 37), (19, 18, 34, 35), (17, 16, 32, 33), (16, 23, 39, 32), (22, 21, 37, 38), (20, 19, 35, 36), (18, 17, 33, 34), (42, 43, 59, 58), (30, 31, 47, 46), (28, 29, 45, 44), (26, 27, 43, 42), (24, 25, 41, 40), (31, 24, 40, 47), (29, 30, 46, 45), (27, 28, 44, 43), (38, 37, 53, 54), (36, 35, 51, 52), (34, 33, 49, 50), (39, 38, 54, 55), (37, 36, 52, 53), (35, 34, 50, 51), (33, 32, 48, 49), (40, 41, 57, 56), (47, 40, 56, 63), (45, 46, 62, 61), (43, 44, 60, 59), (41, 42, 58, 57), (46, 47, 63, 62), (44, 45, 61, 60), (14, 79, 64, 0), (12, 77, 79, 14), (10, 75, 77, 12), (8, 73, 75, 10), (6, 71, 73, 8), (4, 69, 71, 6), (2, 67, 69, 4), (0, 64, 67, 2)])
me_cylinder_001.polygons.foreach_set('use_smooth', [True] * 64)
_uv = me_cylinder_001.uv_layers.new(name='UVMap')
_uv.uv.foreach_set('vector', [0.001786, 0.5002, 0.1749, 0.5002, 0.1749, 0.6251, 0.001786, 0.6251, 0.001786, 0.6251, 0.1749, 0.6251, 0.1749, 0.75, 0.001785, 0.75, 0.001785, 0.75, 0.1749, 0.75, 0.1749, 0.8749, 0.001784, 0.8749, 0.001784, 0.8749, 0.1749, 0.8749, 0.1749, 0.9998, 0.001783, 0.9998, 0.001782, 0.0006112, 0.1749, 0.0006112, 0.1749, 0.1255, 0.001785, 0.1255, 0.001785, 0.1255, 0.1749, 0.1255, 0.1749, 0.2504, 0.001786, 0.2504, 0.1749, 0.8749, 0.1749, 0.75, 0.3123, 0.75, 0.285, 0.8749, 0.001786, 0.2504, 0.1749, 0.2504, 0.1749, 0.3753, 0.001786, 0.3753, 0.001786, 0.3753, 0.1749, 0.3753, 0.1749, 0.5002, 0.001786, 0.5002, 0.1749, 0.75, 0.1749, 0.6258, 0.328, 0.6251, 0.3123, 0.75, 0.328, 0.3753, 0.3123, 0.2504, 0.4354, 0.2503, 0.519, 0.3753, 0.1749, 0.2504, 0.1749, 0.1255, 0.285, 0.1255, 0.3123, 0.2504, 0.1749, 0.9998, 0.1749, 0.8749, 0.285, 0.8749, 0.2488, 0.9998, 0.1749, 0.3753, 0.1749, 0.2504, 0.3123, 0.2504, 0.328, 0.3753, 0.1749, 0.75, 0.1749, 0.6251, 0.328, 0.6251, 0.3123, 0.75, 0.1749, 0.1255, 0.1749, 0.0006112, 0.2488, 0.0006113, 0.285, 0.1255, 0.1749, 0.5002, 0.1749, 0.3753, 0.328, 0.3753, 0.3426, 0.5002, 0.1749, 0.6251, 0.1749, 0.5002, 0.3426, 0.5002, 0.328, 0.6251, 0.328, 0.3753, 0.3123, 0.2504, 0.4354, 0.2503, 0.519, 0.3753, 0.1749, 0.3746, 0.1749, 0.2438, 0.3123, 0.2504, 0.328, 0.3753, 0.1749, 1.002, 0.1749, 0.8761, 0.285, 0.8749, 0.2488, 0.9998, 0.1749, 0.6258, 0.1749, 0.5002, 0.3426, 0.5002, 0.328, 0.6251, 0.1749, 0.5002, 0.1749, 0.3746, 0.328, 0.3753, 0.3426, 0.5002, 0.1749, 0.2438, 0.1749, 0.1243, 0.285, 0.1255, 0.3123, 0.2504, 0.1749, 0.8761, 0.1749, 0.75, 0.3123, 0.75, 0.285, 0.8749, 0.1749, 0.1243, 0.1749, -0.00143, 0.2488, 0.0006113, 0.285, 0.1255, 0.5651, 0.5002, 0.519, 0.3753, 0.9526, 0.3753, 0.9895, 0.5002, 0.285, 0.1255, 0.2488, 0.0006113, 0.3774, 0.0004803, 0.3957, 0.1254, 0.285, 0.8749, 0.3123, 0.75, 0.4354, 0.75, 0.3957, 0.875, 0.328, 0.6251, 0.3426, 0.5002, 0.5651, 0.5002, 0.519, 0.6251, 0.3426, 0.5002, 0.328, 0.3753, 0.519, 0.3753, 0.5651, 0.5002, 0.3123, 0.2504, 0.285, 0.1255, 0.3957, 0.1254, 0.4354, 0.2503, 0.2488, 0.9998, 0.285, 0.8749, 0.3957, 0.875, 0.3774, 0.9999, 0.3123, 0.75, 0.328, 0.6251, 0.519, 0.6251, 0.4354, 0.75, 0.4354, 0.2503, 0.3957, 0.1254, 0.8492, 0.1253, 0.8861, 0.2502, 0.3123, 0.75, 0.328, 0.6251, 0.519, 0.6251, 0.4354, 0.75, 0.2488, 0.9998, 0.285, 0.8749, 0.3957, 0.875, 0.3774, 0.9999, 0.3123, 0.2504, 0.285, 0.1255, 0.3957, 0.1254, 0.4354, 0.2503, 0.3426, 0.5002, 0.328, 0.3753, 0.519, 0.3753, 0.5651, 0.5002, 0.328, 0.6251, 0.3426, 0.5002, 0.5651, 0.5002, 0.519, 0.6251, 0.285, 0.8749, 0.3123, 0.75, 0.4354, 0.75, 0.3957, 0.875, 0.285, 0.1255, 0.2488, 0.0006113, 0.3774, 0.0004803, 0.3957, 0.1254, 0.4354, 0.2503, 0.3957, 0.1254, 0.8492, 0.1253, 0.8861, 0.2502, 0.3774, 0.9999, 0.3957, 0.875, 0.8492, 0.8751, 0.8442, 0.9999, 0.4354, 0.75, 0.519, 0.6251, 0.9526, 0.6251, 0.8861, 0.7502, 0.519, 0.3753, 0.4354, 0.2503, 0.8861, 0.2502, 0.9526, 0.3753, 0.3957, 0.1254, 0.3774, 0.0004803, 0.8443, 0.0004663, 0.8492, 0.1253, 0.3957, 0.875, 0.4354, 0.75, 0.8861, 0.7502, 0.8492, 0.8751, 0.519, 0.6251, 0.5651, 0.5002, 0.9895, 0.5002, 0.9526, 0.6251, 0.5651, 0.5002, 0.519, 0.3753, 0.9526, 0.3753, 0.9895, 0.5002, 0.519, 0.6251, 0.5651, 0.5002, 0.9895, 0.5002, 0.9526, 0.6251, 0.3957, 0.875, 0.4354, 0.75, 0.8861, 0.7502, 0.8492, 0.8751, 0.3957, 0.1254, 0.3774, 0.0004803, 0.8443, 0.0004663, 0.8492, 0.1253, 0.519, 0.3753, 0.4354, 0.2503, 0.8861, 0.2502, 0.9526, 0.3753, 0.4354, 0.75, 0.519, 0.6251, 0.9526, 0.6251, 0.8861, 0.7502, 0.3774, 0.9999, 0.3957, 0.875, 0.8492, 0.8751, 0.8442, 0.9999, 0.1749, 0.6251, 0.001785, 0.6251, 0.001786, 0.5002, 0.1749, 0.5002, 0.1749, 0.75, 0.001784, 0.75, 0.001785, 0.6251, 0.1749, 0.6251, 0.1749, 0.8749, 0.001783, 0.8749, 0.001784, 0.75, 0.1749, 0.75, 0.1749, 0.9998, 0.001782, 0.9998, 0.001783, 0.8749, 0.1749, 0.8749, 0.1749, 0.1255, 0.001784, 0.1255, 0.001782, 0.0006114, 0.1749, 0.0006113, 0.1749, 0.2504, 0.001786, 0.2504, 0.001784, 0.1255, 0.1749, 0.1255, 0.1749, 0.3753, 0.001786, 0.3753, 0.001786, 0.2504, 0.1749, 0.2504, 0.1749, 0.5002, 0.001786, 0.5002, 0.001786, 0.3753, 0.1749, 0.3753])
_ca = me_cylinder_001.color_attributes.new('Col', 'BYTE_COLOR', 'CORNER')
_ca.data.foreach_set('color', [1.0, 1.0, 1.0, 1.0, 1.0, 1.0, 1.0, 1.0, 1.0, 1.0, 1.0, 1.0, 1.0, 1.0, 1.0, 1.0, 1.0, 1.0, 1.0, 1.0, 1.0, 1.0, 1.0, 1.0, 1.0, 1.0, 1.0, 1.0, 1.0, 1.0, 1.0, 1.0, 1.0, 1.0, 1.0, 1.0, 1.0, 1.0, 1.0, 1.0, 1.0, 1.0, 1.0, 1.0, 1.0, 1.0, 1.0, 1.0, 1.0, 1.0, 1.0, 1.0, 1.0, 1.0, 1.0, 1.0, 1.0, 1.0, 1.0, 1.0, 1.0, 1.0, 1.0, 1.0, 1.0, 1.0, 1.0, 1.0, 1.0, 1.0, 1.0, 1.0, 1.0, 1.0, 1.0, 1.0, 1.0, 1.0, 1.0, 1.0, 1.0, 1.0, 1.0, 1.0, 1.0, 1.0, 1.0, 1.0, 1.0, 1.0, 1.0, 1.0, 1.0, 1.0, 1.0, 1.0, 1.0, 1.0, 1.0, 1.0, 1.0, 1.0, 1.0, 1.0, 1.0, 1.0, 1.0, 1.0, 1.0, 1.0, 1.0, 1.0, 1.0, 1.0, 1.0, 1.0, 1.0, 1.0, 1.0, 1.0, 1.0, 1.0, 1.0, 1.0, 1.0, 1.0, 1.0, 1.0, 1.0, 1.0, 1.0, 1.0, 1.0, 1.0, 1.0, 1.0, 1.0, 1.0, 1.0, 1.0, 1.0, 1.0, 1.0, 1.0, 1.0, 1.0, 1.0, 1.0, 1.0, 1.0, 1.0, 1.0, 1.0, 1.0, 1.0, 1.0, 1.0, 1.0, 1.0, 1.0, 1.0, 1.0, 1.0, 1.0, 1.0, 1.0, 1.0, 1.0, 1.0, 1.0, 1.0, 1.0, 1.0, 1.0, 1.0, 1.0, 1.0, 1.0, 1.0, 1.0, 1.0, 1.0, 1.0, 1.0, 1.0, 1.0, 1.0, 1.0, 1.0, 1.0, 1.0, 1.0, 1.0, 1.0, 1.0, 1.0, 1.0, 1.0, 1.0, 1.0, 1.0, 1.0, 1.0, 1.0, 1.0, 1.0, 1.0, 1.0, 1.0, 1.0, 1.0, 1.0, 1.0, 1.0, 1.0, 1.0, 1.0, 1.0, 1.0, 1.0, 1.0, 1.0, 1.0, 1.0, 1.0, 1.0, 1.0, 1.0, 1.0, 1.0, 1.0, 1.0, 1.0, 1.0, 1.0, 1.0, 1.0, 1.0, 1.0, 1.0, 1.0, 1.0, 1.0, 1.0, 1.0, 1.0, 1.0, 1.0, 1.0, 1.0, 1.0, 1.0, 1.0, 1.0, 1.0, 1.0, 1.0, 1.0, 1.0, 1.0, 1.0, 1.0, 1.0, 1.0, 1.0, 1.0, 1.0, 1.0, 1.0, 1.0, 1.0, 1.0, 1.0, 1.0, 1.0, 1.0, 1.0, 1.0, 1.0, 1.0, 1.0, 1.0, 1.0, 1.0, 1.0, 1.0, 1.0, 1.0, 1.0, 1.0, 1.0, 1.0, 1.0, 1.0, 1.0, 1.0, 1.0, 1.0, 1.0, 1.0, 1.0, 1.0, 1.0, 1.0, 1.0, 1.0, 1.0, 1.0, 1.0, 1.0, 1.0, 1.0, 1.0, 1.0, 1.0, 1.0, 1.0, 1.0, 1.0, 1.0, 1.0, 1.0, 1.0, 1.0, 1.0, 1.0, 1.0, 1.0, 1.0, 1.0, 1.0, 1.0, 1.0, 1.0, 1.0, 1.0, 1.0, 1.0, 1.0, 1.0, 1.0, 1.0, 1.0, 1.0, 1.0, 1.0, 1.0, 1.0, 1.0, 1.0, 1.0, 1.0, 1.0, 1.0, 1.0, 1.0, 1.0, 1.0, 1.0, 1.0, 1.0, 1.0, 1.0, 1.0, 1.0, 1.0, 1.0, 1.0, 1.0, 1.0, 1.0, 1.0, 1.0, 1.0, 1.0, 1.0, 1.0, 1.0, 1.0, 1.0, 1.0, 1.0, 1.0, 1.0, 1.0, 1.0, 1.0, 1.0, 1.0, 1.0, 1.0, 1.0, 1.0, 1.0, 1.0, 1.0, 1.0, 1.0, 1.0, 1.0, 1.0, 1.0, 1.0, 1.0, 1.0, 1.0, 1.0, 1.0, 1.0, 1.0, 1.0, 1.0, 1.0, 1.0, 1.0, 1.0, 1.0, 1.0, 1.0, 1.0, 1.0, 1.0, 1.0, 1.0, 1.0, 1.0, 1.0, 1.0, 1.0, 1.0, 1.0, 1.0, 1.0, 1.0, 1.0, 1.0, 1.0, 1.0, 1.0, 1.0, 1.0, 1.0, 1.0, 1.0, 1.0, 1.0, 1.0, 1.0, 1.0, 1.0, 1.0, 1.0, 1.0, 1.0, 1.0, 1.0, 1.0, 1.0, 1.0, 1.0, 1.0, 1.0, 1.0, 1.0, 1.0, 1.0, 1.0, 1.0, 1.0, 1.0, 1.0, 1.0, 1.0, 1.0, 1.0, 1.0, 1.0, 1.0, 1.0, 1.0, 1.0, 1.0, 1.0, 1.0, 1.0, 1.0, 1.0, 1.0, 1.0, 1.0, 1.0, 1.0, 1.0, 1.0, 1.0, 1.0, 1.0, 1.0, 1.0, 1.0, 1.0, 1.0, 1.0, 1.0, 1.0, 1.0, 1.0, 1.0, 1.0, 1.0, 1.0, 1.0, 1.0, 1.0, 1.0, 1.0, 1.0, 1.0, 1.0, 1.0, 1.0, 1.0, 1.0, 1.0, 1.0, 1.0, 1.0, 1.0, 1.0, 1.0, 1.0, 1.0, 1.0, 1.0, 1.0, 1.0, 1.0, 1.0, 1.0, 1.0, 1.0, 1.0, 1.0, 1.0, 1.0, 1.0, 1.0, 1.0, 1.0, 1.0, 1.0, 1.0, 1.0, 1.0, 1.0, 1.0, 1.0, 1.0, 1.0, 1.0, 1.0, 1.0, 1.0, 1.0, 1.0, 1.0, 1.0, 1.0, 1.0, 1.0, 1.0, 1.0, 1.0, 1.0, 1.0, 1.0, 1.0, 1.0, 1.0, 1.0, 1.0, 1.0, 1.0, 1.0, 1.0, 1.0, 1.0, 1.0, 1.0, 1.0, 1.0, 1.0, 1.0, 1.0, 1.0, 1.0, 1.0, 1.0, 1.0, 1.0, 1.0, 1.0, 1.0, 1.0, 1.0, 1.0, 1.0, 1.0, 1.0, 1.0, 1.0, 1.0, 1.0, 1.0, 1.0, 1.0, 1.0, 1.0, 1.0, 1.0, 1.0, 1.0, 1.0, 1.0, 1.0, 1.0, 1.0, 1.0, 1.0, 1.0, 1.0, 1.0, 1.0, 1.0, 1.0, 1.0, 1.0, 1.0, 1.0, 1.0, 1.0, 1.0, 1.0, 1.0, 1.0, 1.0, 1.0, 1.0, 1.0, 1.0, 1.0, 1.0, 1.0, 1.0, 1.0, 1.0, 1.0, 1.0, 1.0, 1.0, 1.0, 1.0, 1.0, 1.0, 1.0, 1.0, 1.0, 1.0, 1.0, 1.0, 1.0, 1.0, 1.0, 1.0, 1.0, 1.0, 1.0, 1.0, 1.0, 1.0, 1.0, 1.0, 1.0, 1.0, 1.0, 1.0, 1.0, 1.0, 1.0, 1.0, 1.0, 1.0, 1.0, 1.0, 1.0, 1.0, 1.0, 1.0, 1.0, 1.0, 1.0, 1.0, 1.0, 1.0, 1.0, 1.0, 1.0, 1.0, 1.0, 1.0, 1.0, 1.0, 1.0, 1.0, 1.0, 1.0, 1.0, 1.0, 1.0, 1.0, 1.0, 1.0, 1.0, 1.0, 1.0, 1.0, 1.0, 1.0, 1.0, 1.0, 1.0, 1.0, 1.0, 1.0, 1.0, 1.0, 1.0, 1.0, 1.0, 1.0, 1.0, 1.0, 1.0, 1.0, 1.0, 1.0, 1.0, 1.0, 1.0, 1.0, 1.0, 1.0, 1.0, 1.0, 1.0, 1.0, 1.0, 1.0, 1.0, 1.0, 1.0, 1.0, 1.0, 1.0, 1.0, 1.0, 1.0, 1.0, 1.0, 1.0, 1.0, 1.0, 1.0, 1.0, 1.0, 1.0, 1.0, 1.0, 1.0, 1.0, 1.0, 1.0, 1.0, 1.0, 1.0, 1.0, 1.0, 1.0, 1.0, 1.0, 1.0, 1.0, 1.0, 1.0, 1.0, 1.0, 1.0, 1.0, 1.0, 1.0, 1.0, 1.0, 1.0, 1.0, 1.0, 1.0, 1.0, 1.0, 1.0, 1.0, 1.0, 1.0, 1.0, 1.0, 1.0, 1.0, 1.0, 1.0, 1.0, 1.0, 1.0, 1.0, 1.0, 1.0, 1.0, 1.0, 1.0, 1.0, 1.0, 1.0, 1.0, 1.0, 1.0, 1.0, 1.0, 1.0, 1.0, 1.0, 1.0, 1.0, 1.0, 1.0, 1.0, 1.0, 1.0, 1.0, 1.0, 1.0, 1.0, 1.0, 1.0, 1.0, 1.0, 1.0, 1.0, 1.0, 1.0, 1.0, 1.0, 1.0, 1.0, 1.0, 1.0, 1.0, 1.0, 1.0, 1.0, 1.0, 1.0, 1.0, 1.0, 1.0, 1.0, 1.0, 1.0, 1.0, 1.0, 1.0, 1.0, 1.0, 1.0, 1.0, 1.0, 1.0, 1.0, 1.0, 1.0, 1.0, 1.0, 1.0, 1.0, 1.0, 1.0, 1.0, 1.0, 1.0, 1.0, 1.0, 1.0, 1.0, 1.0, 1.0, 1.0, 1.0, 1.0, 1.0, 1.0, 1.0, 1.0, 1.0, 1.0, 1.0, 1.0, 1.0, 1.0, 1.0, 1.0, 1.0, 1.0, 1.0, 1.0, 1.0, 1.0, 1.0, 1.0, 1.0, 1.0, 1.0, 1.0, 1.0, 1.0, 1.0, 1.0, 1.0, 1.0, 1.0, 1.0, 1.0, 1.0, 1.0, 1.0, 1.0, 1.0, 1.0, 1.0, 1.0, 1.0, 1.0, 1.0, 1.0, 1.0, 1.0, 1.0, 1.0, 1.0, 1.0, 1.0, 1.0, 1.0, 1.0, 1.0, 1.0, 1.0, 1.0, 1.0, 1.0, 1.0, 1.0, 1.0, 1.0, 1.0, 1.0, 1.0, 1.0, 1.0, 1.0, 1.0, 1.0, 1.0, 1.0, 1.0, 1.0, 1.0, 1.0, 1.0, 1.0, 1.0, 1.0, 1.0, 1.0, 1.0, 1.0, 1.0, 1.0, 1.0, 1.0, 1.0, 1.0, 1.0, 1.0, 1.0, 1.0, 1.0, 1.0, 1.0, 1.0, 1.0, 1.0, 1.0, 1.0, 1.0, 1.0, 1.0, 1.0, 1.0, 1.0, 1.0, 1.0, 1.0, 1.0, 1.0, 1.0, 1.0, 1.0])
me_cylinder_001.materials.append(mat_material_001)
me_cylinder_001.update()
me_cylinder_002 = bpy.data.meshes.new('Cylinder.002')
me_cylinder_002.from_pydata([(-2.83e-08, 0.15, -0.0729), (-3.427e-08, 0.2302, -0.05646), (3.354e-08, 0.2302, 0.05646), (2.83e-08, 0.15, 0.0729), (0.1061, 0.1061, 0.0729), (0.1628, 0.1628, 0.05646), (0.1628, 0.1628, -0.05646), (0.1061, 0.1061, -0.0729), (0.15, 0.0, 0.0729), (0.2302, 7.324e-10, 0.05646), (0.2302, 7.324e-10, -0.05646), (0.15, 0.0, -0.0729), (0.1061, -0.1061, 0.0729), (0.1628, -0.1628, 0.05646), (0.1628, -0.1628, -0.05646), (0.1061, -0.1061, -0.0729), (2.83e-08, -0.15, 0.0729), (3.354e-08, -0.2302, 0.05646), (-3.427e-08, -0.2302, -0.05646), (-2.83e-08, -0.15, -0.0729), (-0.1061, -0.1061, 0.0729), (-0.1628, -0.1628, 0.05646), (-0.1628, -0.1628, -0.05646), (-0.1061, -0.1061, -0.0729), (-0.15, 0.0, 0.0729), (-0.2302, 7.324e-10, 0.05646), (-0.2302, 7.324e-10, -0.05646), (-0.15, 0.0, -0.0729), (-0.1061, 0.1061, 0.0729), (-0.1628, 0.1628, 0.05646), (-0.1628, 0.1628, -0.05646), (-0.1061, 0.1061, -0.0729)], [], [(31, 30, 1, 0), (29, 28, 3, 2), (27, 26, 30, 31), (25, 24, 28, 29), (23, 22, 26, 27), (21, 20, 24, 25), (19, 18, 22, 23), (17, 16, 20, 21), (15, 14, 18, 19), (13, 12, 16, 17), (11, 10, 14, 15), (9, 8, 12, 13), (7, 6, 10, 11), (5, 4, 8, 9), (0, 1, 6, 7), (2, 3, 4, 5), (29, 2, 5, 9, 13, 17, 21, 25), (30, 26, 22, 18, 14, 10, 6, 1)])
me_cylinder_002.polygons.foreach_set('use_smooth', [True] * 18)
_uv = me_cylinder_002.uv_layers.new(name='UVMap')
_uv.uv.foreach_set('vector', [0.6258, 0.007729, 0.6258, 1.001, 0.4999, 1.001, 0.4999, 0.007729, 0.3764, 1.001, 0.3764, 0.007729, 0.4999, 0.007729, 0.4999, 1.001, 0.7491, 0.007729, 0.7491, 1.001, 0.6258, 1.001, 0.6258, 0.007729, 0.2513, 1.001, 0.2513, 0.007729, 0.3764, 0.007729, 0.3764, 1.001, 0.8779, 0.007729, 0.8779, 1.001, 0.7491, 1.001, 0.7491, 0.007729, 0.1258, 1.001, 0.1258, 0.007729, 0.2513, 0.007729, 0.2513, 1.001, 1.002, 0.007729, 1.002, 1.001, 0.8779, 1.001, 0.8779, 0.007729, -0.001298, 1.001, -0.001298, 0.007729, 0.1258, 0.007729, 0.1258, 1.001, 0.1258, 0.007729, 0.1258, 1.001, -0.001298, 1.001, -0.001298, 0.007729, 0.8779, 1.001, 0.8779, 0.007729, 1.002, 0.007729, 1.002, 1.001, 0.2513, 0.007729, 0.2513, 1.001, 0.1258, 1.001, 0.1258, 0.007729, 0.7491, 1.001, 0.7491, 0.007729, 0.8779, 0.007729, 0.8779, 1.001, 0.3764, 0.007729, 0.3764, 1.001, 0.2513, 1.001, 0.2513, 0.007729, 0.6258, 1.001, 0.6258, 0.007729, 0.7491, 0.007729, 0.7491, 1.001, 0.4999, 0.007729, 0.4999, 1.001, 0.3764, 1.001, 0.3764, 0.007729, 0.4999, 1.001, 0.4999, 0.007729, 0.6258, 0.007729, 0.6258, 1.001, 0.3918, 0.3824, 0.3918, 0.6173, 0.3087, 0.7834, 0.1913, 0.7834, 0.1082, 0.6173, 0.1082, 0.3824, 0.1913, 0.2163, 0.3087, 0.2163, 0.1913, 0.7834, 0.1082, 0.6173, 0.1082, 0.3824, 0.1913, 0.2163, 0.3087, 0.2163, 0.3918, 0.3824, 0.3918, 0.6173, 0.3087, 0.7834])
_ca = me_cylinder_002.color_attributes.new('Col', 'BYTE_COLOR', 'CORNER')
_ca.data.foreach_set('color', [1.0, 1.0, 1.0, 1.0, 1.0, 1.0, 1.0, 1.0, 1.0, 1.0, 1.0, 1.0, 1.0, 1.0, 1.0, 1.0, 1.0, 1.0, 1.0, 1.0, 1.0, 1.0, 1.0, 1.0, 1.0, 1.0, 1.0, 1.0, 1.0, 1.0, 1.0, 1.0, 1.0, 1.0, 1.0, 1.0, 1.0, 1.0, 1.0, 1.0, 1.0, 1.0, 1.0, 1.0, 1.0, 1.0, 1.0, 1.0, 1.0, 1.0, 1.0, 1.0, 1.0, 1.0, 1.0, 1.0, 1.0, 1.0, 1.0, 1.0, 1.0, 1.0, 1.0, 1.0, 1.0, 1.0, 1.0, 1.0, 1.0, 1.0, 1.0, 1.0, 1.0, 1.0, 1.0, 1.0, 1.0, 1.0, 1.0, 1.0, 1.0, 1.0, 1.0, 1.0, 1.0, 1.0, 1.0, 1.0, 1.0, 1.0, 1.0, 1.0, 1.0, 1.0, 1.0, 1.0, 1.0, 1.0, 1.0, 1.0, 1.0, 1.0, 1.0, 1.0, 1.0, 1.0, 1.0, 1.0, 1.0, 1.0, 1.0, 1.0, 1.0, 1.0, 1.0, 1.0, 1.0, 1.0, 1.0, 1.0, 1.0, 1.0, 1.0, 1.0, 1.0, 1.0, 1.0, 1.0, 1.0, 1.0, 1.0, 1.0, 1.0, 1.0, 1.0, 1.0, 1.0, 1.0, 1.0, 1.0, 1.0, 1.0, 1.0, 1.0, 1.0, 1.0, 1.0, 1.0, 1.0, 1.0, 1.0, 1.0, 1.0, 1.0, 1.0, 1.0, 1.0, 1.0, 1.0, 1.0, 1.0, 1.0, 1.0, 1.0, 1.0, 1.0, 1.0, 1.0, 1.0, 1.0, 1.0, 1.0, 1.0, 1.0, 1.0, 1.0, 1.0, 1.0, 1.0, 1.0, 1.0, 1.0, 1.0, 1.0, 1.0, 1.0, 1.0, 1.0, 1.0, 1.0, 1.0, 1.0, 1.0, 1.0, 1.0, 1.0, 1.0, 1.0, 1.0, 1.0, 1.0, 1.0, 1.0, 1.0, 1.0, 1.0, 1.0, 1.0, 1.0, 1.0, 1.0, 1.0, 1.0, 1.0, 1.0, 1.0, 1.0, 1.0, 1.0, 1.0, 1.0, 1.0, 1.0, 1.0, 1.0, 1.0, 1.0, 1.0, 1.0, 1.0, 1.0, 1.0, 1.0, 1.0, 1.0, 1.0, 1.0, 1.0, 1.0, 1.0, 1.0, 1.0, 1.0, 1.0, 1.0, 1.0, 1.0, 1.0, 1.0, 1.0, 1.0, 1.0, 1.0, 1.0, 1.0, 1.0, 1.0, 1.0, 1.0, 1.0, 1.0, 1.0, 1.0, 1.0, 1.0, 1.0, 1.0, 1.0, 1.0, 1.0, 1.0, 1.0, 1.0, 1.0, 1.0, 1.0, 1.0, 1.0, 1.0, 1.0, 1.0, 1.0, 1.0, 1.0, 1.0, 1.0, 1.0, 1.0, 1.0, 1.0, 1.0, 1.0, 1.0, 1.0, 1.0, 1.0, 1.0, 1.0, 1.0, 1.0, 1.0, 1.0, 1.0, 1.0, 1.0, 1.0, 1.0, 1.0, 1.0, 1.0, 1.0, 1.0, 1.0, 1.0, 1.0, 1.0, 1.0, 1.0, 1.0, 1.0])
me_cylinder_002.materials.append(mat_material_002)
me_cylinder_002.update()
me_cube = bpy.data.meshes.new('Cube')
me_cube.from_pydata([(-0.5755, -0.2215, -0.075), (-0.5755, -0.2215, 0.075), (-0.5755, 0.07829, -0.075), (-0.5755, 0.07829, 0.075), (0.5802, -0.2215, -0.075), (0.5802, -0.2215, 0.075), (0.5802, 0.07829, -0.075), (0.5802, 0.07829, 0.075)], [], [(0, 1, 3, 2), (2, 3, 7, 6), (6, 7, 5, 4), (4, 5, 1, 0), (2, 6, 4, 0), (7, 3, 1, 5)])
_uv = me_cube.uv_layers.new(name='UVMap')
_uv.uv.foreach_set('vector', [0.375, 0.0, 0.625, 0.0, 0.625, 0.25, 0.375, 0.25, 0.375, 0.25, 0.625, 0.25, 0.625, 0.5, 0.375, 0.5, 0.375, 0.5, 0.625, 0.5, 0.625, 0.75, 0.375, 0.75, 0.375, 0.75, 0.625, 0.75, 0.625, 1.0, 0.375, 1.0, 0.125, 0.5, 0.375, 0.5, 0.375, 0.75, 0.125, 0.75, 0.625, 0.5, 0.875, 0.5, 0.875, 0.75, 0.625, 0.75])
me_cube.update()

# ---- objects
ob_cylinder = bpy.data.objects.new('Cylinder', me_cylinder)
ob_pipe = bpy.data.objects.new('Pipe', me_cylinder_001)
ob_trim = bpy.data.objects.new('Trim', me_cylinder_002)
ob_dwecrystalind = bpy.data.objects.new('dweCrystalInd', None)
ob_indicator = bpy.data.objects.new('Indicator', None)
ob_collision = bpy.data.objects.new('Collision', None)
ob_cube = bpy.data.objects.new('Cube', me_cube)

# ---- transforms, parenting, visibility, modifiers, constraints
ob_cylinder.parent = ob_indicator
ob_cylinder.location = (0.0, 0.2215, 0.0)
ob_cylinder.rotation_euler = (-0.0, 1.571, 0.0)
ob_cylinder.scale = (0.3401, 0.3401, 4.568)
ob_cylinder.visible_shadow = False
ob_pipe.parent = ob_indicator
ob_pipe.location = (0.0, 0.2215, 0.0)
ob_pipe.rotation_euler = (-0.0, 1.571, 0.0)
ob_pipe.scale = (0.3401, 0.3401, 4.568)
ob_pipe.visible_shadow = False
ob_trim.parent = ob_indicator
ob_trim.location = (0.0, 0.2215, 0.0)
ob_trim.rotation_euler = (-0.0, 1.571, 0.0)
ob_trim.scale = (0.3401, 0.3401, 4.568)
ob_trim.visible_shadow = False
ob_dwecrystalind.location = (0.0, 0.0, 0.0)
ob_dwecrystalind.empty_display_size = 0.01
ob_indicator.parent = ob_dwecrystalind
ob_indicator.location = (0.0, 0.0, 0.0)
ob_indicator.empty_display_size = 0.01
ob_collision.parent = ob_dwecrystalind
ob_collision.location = (0.0, 0.0, 0.0)
ob_collision.empty_display_size = 0.01
ob_cube.parent = ob_collision
ob_cube.location = (0.0, 0.2215, 0.0)
ob_cube.display_type = 'WIRE'

# ---- collection membership
col_collection.objects.link(ob_cylinder)
col_collection.objects.link(ob_pipe)
col_collection.objects.link(ob_trim)
col_collection.objects.link(ob_dwecrystalind)
col_collection.objects.link(ob_indicator)
col_collection.objects.link(ob_collision)
col_collection.objects.link(ob_cube)

# ---- scene / render settings (as saved in the file)
scene.frame_start = 1; scene.frame_end = 21; scene.frame_set(21)
scene.render.engine = 'BLENDER_EEVEE_NEXT'
scene.cycles.sampling_pattern = 'TABULATED_SOBOL'
scene.eevee.ray_tracing_options.trace_max_roughness = 0.0
bpy.context.view_layer.update()

# ---- added for rendering (the .blend has no active camera and no usable light): camera, sun
cam_auto = bpy.data.cameras.new('AutoCamera')
cam_auto.lens = 50.0
cam_auto.sensor_width = 36.0
cam_auto.clip_end = 1000.0
ob_auto_camera = bpy.data.objects.new('AutoCamera', cam_auto)
scene.collection.objects.link(ob_auto_camera)
ob_auto_camera.location = (1.11838, -1.19219, 0.894708)
ob_auto_camera.rotation_euler = (1.09748, -7.21219e-08, 0.694738)
scene.camera = ob_auto_camera
light_auto_sun = bpy.data.lights.new('AutoSun', 'SUN')
light_auto_sun.energy = 3.0
light_auto_sun.angle = 0.0523599
ob_auto_sun = bpy.data.objects.new('AutoSun', light_auto_sun)
scene.collection.objects.link(ob_auto_sun)
ob_auto_sun.rotation_euler = (0.872665, 0.174533, 0.523599)
bpy.context.view_layer.update()
